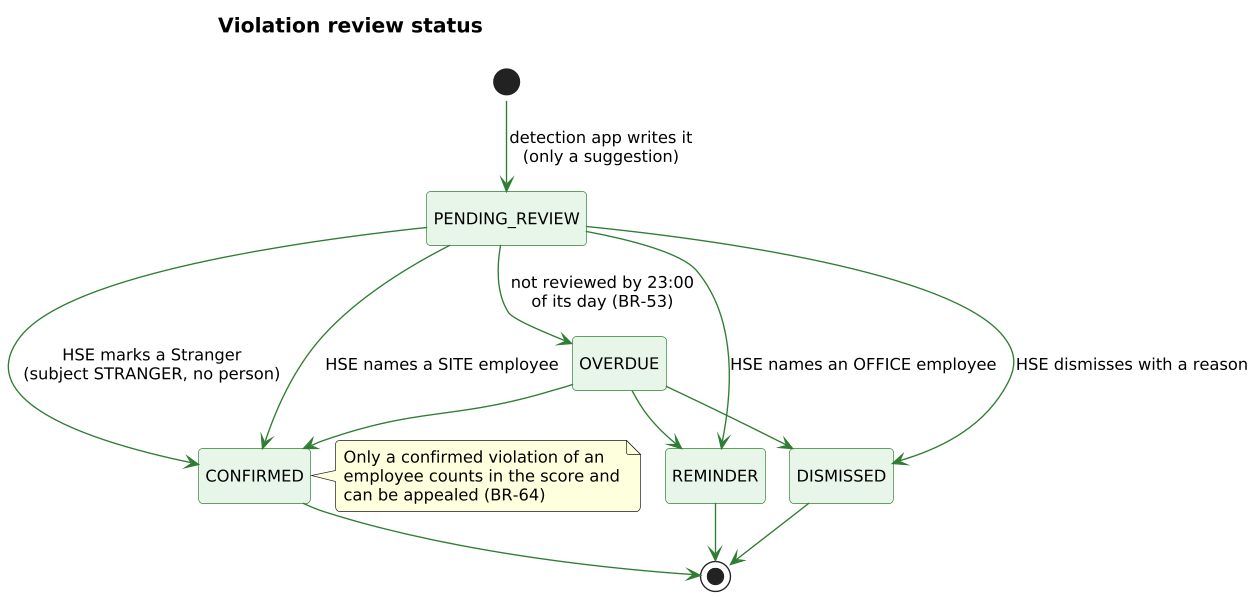

The diagram above was rendered by PlantUML. Its source (embedded in the PNG):
@startuml
!pragma layout smetana
skinparam shadowing false
skinparam defaultFontName Arial
skinparam defaultFontSize 12
skinparam dpi 130
skinparam roundCorner 6
skinparam ArrowColor #37474F
skinparam titleFontSize 15
skinparam titleFontStyle bold
skinparam state {
  BackgroundColor #E8F5E9
  BorderColor #2E7D32
  ArrowColor #2E7D32
  StartColor #263238
  EndColor #263238
}
title Violation review status
hide empty description
[*] --> PENDING_REVIEW : detection app writes it\n(only a suggestion)
PENDING_REVIEW --> OVERDUE : not reviewed by 23:00\nof its day (BR-53)
PENDING_REVIEW --> CONFIRMED : HSE names a SITE employee
PENDING_REVIEW --> REMINDER : HSE names an OFFICE employee
PENDING_REVIEW --> CONFIRMED : HSE marks a Stranger\n(subject STRANGER, no person)
PENDING_REVIEW --> DISMISSED : HSE dismisses with a reason
OVERDUE --> CONFIRMED
OVERDUE --> REMINDER
OVERDUE --> DISMISSED
CONFIRMED --> [*]
REMINDER --> [*]
DISMISSED --> [*]
note right of CONFIRMED
  Only a confirmed violation of an
  employee counts in the score and
  can be appealed (BR-64)
end note
@enduml